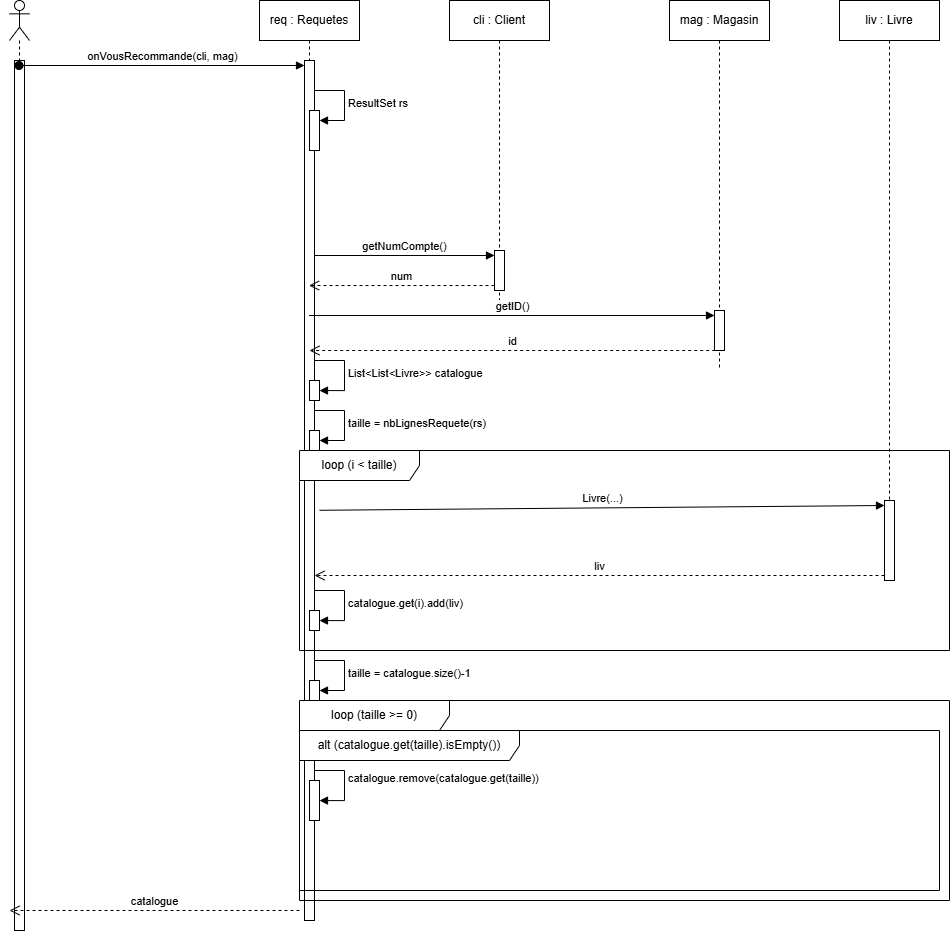

The diagram above was exported from draw.io. Its source (the exported page's mxGraphModel, read from the mxfile embedded in the PNG):
<mxGraphModel dx="1430" dy="771" grid="1" gridSize="10" guides="1" tooltips="1" connect="1" arrows="1" fold="1" page="1" pageScale="1" pageWidth="1654" pageHeight="2336" math="0" shadow="0">
  <root>
    <mxCell id="0" />
    <mxCell id="1" parent="0" />
    <mxCell id="2gM69rOEh6cRQ6p3o9Bn-2" value="req : Requetes" style="shape=umlLifeline;perimeter=lifelinePerimeter;whiteSpace=wrap;html=1;container=1;dropTarget=0;collapsible=0;recursiveResize=0;outlineConnect=0;portConstraint=eastwest;newEdgeStyle={&quot;curved&quot;:0,&quot;rounded&quot;:0};" vertex="1" parent="1">
      <mxGeometry x="270" y="40" width="100" height="920" as="geometry" />
    </mxCell>
    <mxCell id="2gM69rOEh6cRQ6p3o9Bn-13" value="" style="html=1;points=[[0,0,0,0,5],[0,1,0,0,-5],[1,0,0,0,5],[1,1,0,0,-5]];perimeter=orthogonalPerimeter;outlineConnect=0;targetShapes=umlLifeline;portConstraint=eastwest;newEdgeStyle={&quot;curved&quot;:0,&quot;rounded&quot;:0};" vertex="1" parent="2gM69rOEh6cRQ6p3o9Bn-2">
      <mxGeometry x="45" y="60" width="10" height="860" as="geometry" />
    </mxCell>
    <mxCell id="2gM69rOEh6cRQ6p3o9Bn-30" value="" style="html=1;points=[[0,0,0,0,5],[0,1,0,0,-5],[1,0,0,0,5],[1,1,0,0,-5]];perimeter=orthogonalPerimeter;outlineConnect=0;targetShapes=umlLifeline;portConstraint=eastwest;newEdgeStyle={&quot;curved&quot;:0,&quot;rounded&quot;:0};" vertex="1" parent="2gM69rOEh6cRQ6p3o9Bn-2">
      <mxGeometry x="50" y="380" width="10" height="20" as="geometry" />
    </mxCell>
    <mxCell id="2gM69rOEh6cRQ6p3o9Bn-31" value="List&amp;lt;List&amp;lt;Livre&amp;gt;&amp;gt; catalogue" style="html=1;align=left;spacingLeft=2;endArrow=block;rounded=0;edgeStyle=orthogonalEdgeStyle;curved=0;rounded=0;" edge="1" parent="2gM69rOEh6cRQ6p3o9Bn-2">
      <mxGeometry relative="1" as="geometry">
        <mxPoint x="55" y="360" as="sourcePoint" />
        <Array as="points">
          <mxPoint x="85" y="360" />
          <mxPoint x="85" y="390" />
        </Array>
        <mxPoint x="60" y="390.0588235294117" as="targetPoint" />
      </mxGeometry>
    </mxCell>
    <mxCell id="2gM69rOEh6cRQ6p3o9Bn-43" value="" style="html=1;points=[[0,0,0,0,5],[0,1,0,0,-5],[1,0,0,0,5],[1,1,0,0,-5]];perimeter=orthogonalPerimeter;outlineConnect=0;targetShapes=umlLifeline;portConstraint=eastwest;newEdgeStyle={&quot;curved&quot;:0,&quot;rounded&quot;:0};" vertex="1" parent="2gM69rOEh6cRQ6p3o9Bn-2">
      <mxGeometry x="50" y="110" width="10" height="40" as="geometry" />
    </mxCell>
    <mxCell id="2gM69rOEh6cRQ6p3o9Bn-44" value="ResultSet rs" style="html=1;align=left;spacingLeft=2;endArrow=block;rounded=0;edgeStyle=orthogonalEdgeStyle;curved=0;rounded=0;" edge="1" target="2gM69rOEh6cRQ6p3o9Bn-43" parent="2gM69rOEh6cRQ6p3o9Bn-2">
      <mxGeometry relative="1" as="geometry">
        <mxPoint x="55" y="90" as="sourcePoint" />
        <Array as="points">
          <mxPoint x="85" y="120" />
        </Array>
      </mxGeometry>
    </mxCell>
    <mxCell id="2gM69rOEh6cRQ6p3o9Bn-45" value="" style="html=1;points=[[0,0,0,0,5],[0,1,0,0,-5],[1,0,0,0,5],[1,1,0,0,-5]];perimeter=orthogonalPerimeter;outlineConnect=0;targetShapes=umlLifeline;portConstraint=eastwest;newEdgeStyle={&quot;curved&quot;:0,&quot;rounded&quot;:0};" vertex="1" parent="2gM69rOEh6cRQ6p3o9Bn-2">
      <mxGeometry x="50" y="680" width="10" height="20" as="geometry" />
    </mxCell>
    <mxCell id="2gM69rOEh6cRQ6p3o9Bn-46" value="taille = catalogue.size()-1" style="html=1;align=left;spacingLeft=2;endArrow=block;rounded=0;edgeStyle=orthogonalEdgeStyle;curved=0;rounded=0;" edge="1" target="2gM69rOEh6cRQ6p3o9Bn-45" parent="2gM69rOEh6cRQ6p3o9Bn-2">
      <mxGeometry relative="1" as="geometry">
        <mxPoint x="55" y="660" as="sourcePoint" />
        <Array as="points">
          <mxPoint x="85" y="690" />
        </Array>
      </mxGeometry>
    </mxCell>
    <mxCell id="2gM69rOEh6cRQ6p3o9Bn-47" value="" style="html=1;points=[[0,0,0,0,5],[0,1,0,0,-5],[1,0,0,0,5],[1,1,0,0,-5]];perimeter=orthogonalPerimeter;outlineConnect=0;targetShapes=umlLifeline;portConstraint=eastwest;newEdgeStyle={&quot;curved&quot;:0,&quot;rounded&quot;:0};" vertex="1" parent="2gM69rOEh6cRQ6p3o9Bn-2">
      <mxGeometry x="50" y="430" width="10" height="20" as="geometry" />
    </mxCell>
    <mxCell id="2gM69rOEh6cRQ6p3o9Bn-48" value="taille = nbLignesRequete(rs)" style="html=1;align=left;spacingLeft=2;endArrow=block;rounded=0;edgeStyle=orthogonalEdgeStyle;curved=0;rounded=0;" edge="1" target="2gM69rOEh6cRQ6p3o9Bn-47" parent="2gM69rOEh6cRQ6p3o9Bn-2">
      <mxGeometry relative="1" as="geometry">
        <mxPoint x="55" y="410" as="sourcePoint" />
        <Array as="points">
          <mxPoint x="85" y="440" />
        </Array>
      </mxGeometry>
    </mxCell>
    <mxCell id="2gM69rOEh6cRQ6p3o9Bn-3" value="cli : Client" style="shape=umlLifeline;perimeter=lifelinePerimeter;whiteSpace=wrap;html=1;container=1;dropTarget=0;collapsible=0;recursiveResize=0;outlineConnect=0;portConstraint=eastwest;newEdgeStyle={&quot;curved&quot;:0,&quot;rounded&quot;:0};" vertex="1" parent="1">
      <mxGeometry x="460" y="40" width="100" height="300" as="geometry" />
    </mxCell>
    <mxCell id="2gM69rOEh6cRQ6p3o9Bn-7" value="" style="html=1;points=[[0,0,0,0,5],[0,1,0,0,-5],[1,0,0,0,5],[1,1,0,0,-5]];perimeter=orthogonalPerimeter;outlineConnect=0;targetShapes=umlLifeline;portConstraint=eastwest;newEdgeStyle={&quot;curved&quot;:0,&quot;rounded&quot;:0};" vertex="1" parent="2gM69rOEh6cRQ6p3o9Bn-3">
      <mxGeometry x="45" y="250" width="10" height="40" as="geometry" />
    </mxCell>
    <mxCell id="2gM69rOEh6cRQ6p3o9Bn-4" value="mag : Magasin" style="shape=umlLifeline;perimeter=lifelinePerimeter;whiteSpace=wrap;html=1;container=1;dropTarget=0;collapsible=0;recursiveResize=0;outlineConnect=0;portConstraint=eastwest;newEdgeStyle={&quot;curved&quot;:0,&quot;rounded&quot;:0};" vertex="1" parent="1">
      <mxGeometry x="680" y="40" width="100" height="370" as="geometry" />
    </mxCell>
    <mxCell id="2gM69rOEh6cRQ6p3o9Bn-10" value="" style="html=1;points=[[0,0,0,0,5],[0,1,0,0,-5],[1,0,0,0,5],[1,1,0,0,-5]];perimeter=orthogonalPerimeter;outlineConnect=0;targetShapes=umlLifeline;portConstraint=eastwest;newEdgeStyle={&quot;curved&quot;:0,&quot;rounded&quot;:0};" vertex="1" parent="2gM69rOEh6cRQ6p3o9Bn-4">
      <mxGeometry x="45" y="310" width="10" height="40" as="geometry" />
    </mxCell>
    <mxCell id="2gM69rOEh6cRQ6p3o9Bn-6" value="" style="shape=umlLifeline;perimeter=lifelinePerimeter;whiteSpace=wrap;html=1;container=1;dropTarget=0;collapsible=0;recursiveResize=0;outlineConnect=0;portConstraint=eastwest;newEdgeStyle={&quot;curved&quot;:0,&quot;rounded&quot;:0};participant=umlActor;" vertex="1" parent="1">
      <mxGeometry x="20" y="40" width="20" height="930" as="geometry" />
    </mxCell>
    <mxCell id="2gM69rOEh6cRQ6p3o9Bn-25" value="" style="html=1;points=[[0,0,0,0,5],[0,1,0,0,-5],[1,0,0,0,5],[1,1,0,0,-5]];perimeter=orthogonalPerimeter;outlineConnect=0;targetShapes=umlLifeline;portConstraint=eastwest;newEdgeStyle={&quot;curved&quot;:0,&quot;rounded&quot;:0};" vertex="1" parent="2gM69rOEh6cRQ6p3o9Bn-6">
      <mxGeometry x="5" y="60" width="10" height="870" as="geometry" />
    </mxCell>
    <mxCell id="2gM69rOEh6cRQ6p3o9Bn-8" value="getNumCompte()" style="html=1;verticalAlign=bottom;endArrow=block;curved=0;rounded=0;entryX=0;entryY=0;entryDx=0;entryDy=5;" edge="1" target="2gM69rOEh6cRQ6p3o9Bn-7" parent="1" source="2gM69rOEh6cRQ6p3o9Bn-13">
      <mxGeometry relative="1" as="geometry">
        <mxPoint x="360" y="115" as="sourcePoint" />
      </mxGeometry>
    </mxCell>
    <mxCell id="2gM69rOEh6cRQ6p3o9Bn-9" value="num" style="html=1;verticalAlign=bottom;endArrow=open;dashed=1;endSize=8;curved=0;rounded=0;exitX=0;exitY=1;exitDx=0;exitDy=-5;" edge="1" source="2gM69rOEh6cRQ6p3o9Bn-7" parent="1" target="2gM69rOEh6cRQ6p3o9Bn-2">
      <mxGeometry relative="1" as="geometry">
        <mxPoint x="360" y="185" as="targetPoint" />
      </mxGeometry>
    </mxCell>
    <mxCell id="2gM69rOEh6cRQ6p3o9Bn-11" value="getID()" style="html=1;verticalAlign=bottom;endArrow=block;curved=0;rounded=0;entryX=0;entryY=0;entryDx=0;entryDy=5;" edge="1" target="2gM69rOEh6cRQ6p3o9Bn-10" parent="1" source="2gM69rOEh6cRQ6p3o9Bn-2">
      <mxGeometry relative="1" as="geometry">
        <mxPoint x="570" y="115" as="sourcePoint" />
      </mxGeometry>
    </mxCell>
    <mxCell id="2gM69rOEh6cRQ6p3o9Bn-12" value="id" style="html=1;verticalAlign=bottom;endArrow=open;dashed=1;endSize=8;curved=0;rounded=0;exitX=0;exitY=1;exitDx=0;exitDy=-5;" edge="1" parent="1">
      <mxGeometry relative="1" as="geometry">
        <mxPoint x="320.00352941176465" y="390" as="targetPoint" />
        <mxPoint x="725.68" y="390" as="sourcePoint" />
      </mxGeometry>
    </mxCell>
    <mxCell id="2gM69rOEh6cRQ6p3o9Bn-14" value="onVousRecommande(cli, mag)" style="html=1;verticalAlign=bottom;startArrow=oval;endArrow=block;startSize=8;curved=0;rounded=0;entryX=0;entryY=0;entryDx=0;entryDy=5;" edge="1" target="2gM69rOEh6cRQ6p3o9Bn-13" parent="1" source="2gM69rOEh6cRQ6p3o9Bn-6">
      <mxGeometry relative="1" as="geometry">
        <mxPoint x="240" y="105" as="sourcePoint" />
      </mxGeometry>
    </mxCell>
    <mxCell id="2gM69rOEh6cRQ6p3o9Bn-16" value="loop (i &amp;lt; taille)" style="shape=umlFrame;whiteSpace=wrap;html=1;pointerEvents=0;width=120;height=30;" vertex="1" parent="1">
      <mxGeometry x="310" y="490" width="650" height="200" as="geometry" />
    </mxCell>
    <mxCell id="2gM69rOEh6cRQ6p3o9Bn-18" value="liv : Livre" style="shape=umlLifeline;perimeter=lifelinePerimeter;whiteSpace=wrap;html=1;container=1;dropTarget=0;collapsible=0;recursiveResize=0;outlineConnect=0;portConstraint=eastwest;newEdgeStyle={&quot;curved&quot;:0,&quot;rounded&quot;:0};" vertex="1" parent="1">
      <mxGeometry x="850" y="40" width="100" height="550" as="geometry" />
    </mxCell>
    <mxCell id="2gM69rOEh6cRQ6p3o9Bn-27" value="" style="html=1;points=[[0,0,0,0,5],[0,1,0,0,-5],[1,0,0,0,5],[1,1,0,0,-5]];perimeter=orthogonalPerimeter;outlineConnect=0;targetShapes=umlLifeline;portConstraint=eastwest;newEdgeStyle={&quot;curved&quot;:0,&quot;rounded&quot;:0};" vertex="1" parent="2gM69rOEh6cRQ6p3o9Bn-18">
      <mxGeometry x="45" y="500" width="10" height="80" as="geometry" />
    </mxCell>
    <mxCell id="2gM69rOEh6cRQ6p3o9Bn-24" value="catalogue" style="html=1;verticalAlign=bottom;endArrow=open;dashed=1;endSize=8;curved=0;rounded=0;" edge="1" parent="1">
      <mxGeometry relative="1" as="geometry">
        <mxPoint x="310" y="950" as="sourcePoint" />
        <mxPoint x="20" y="950" as="targetPoint" />
      </mxGeometry>
    </mxCell>
    <mxCell id="2gM69rOEh6cRQ6p3o9Bn-28" value="Livre(...)" style="html=1;verticalAlign=bottom;endArrow=block;curved=0;rounded=0;entryX=0;entryY=0;entryDx=0;entryDy=5;exitX=1.5;exitY=0.523;exitDx=0;exitDy=0;exitPerimeter=0;" edge="1" target="2gM69rOEh6cRQ6p3o9Bn-27" parent="1" source="2gM69rOEh6cRQ6p3o9Bn-13">
      <mxGeometry relative="1" as="geometry">
        <mxPoint x="825" y="265" as="sourcePoint" />
        <Array as="points" />
      </mxGeometry>
    </mxCell>
    <mxCell id="2gM69rOEh6cRQ6p3o9Bn-29" value="liv" style="html=1;verticalAlign=bottom;endArrow=open;dashed=1;endSize=8;curved=0;rounded=0;exitX=0;exitY=1;exitDx=0;exitDy=-5;" edge="1" source="2gM69rOEh6cRQ6p3o9Bn-27" parent="1" target="2gM69rOEh6cRQ6p3o9Bn-13">
      <mxGeometry relative="1" as="geometry">
        <mxPoint x="320" y="575" as="targetPoint" />
        <Array as="points" />
      </mxGeometry>
    </mxCell>
    <mxCell id="2gM69rOEh6cRQ6p3o9Bn-32" value="" style="html=1;points=[[0,0,0,0,5],[0,1,0,0,-5],[1,0,0,0,5],[1,1,0,0,-5]];perimeter=orthogonalPerimeter;outlineConnect=0;targetShapes=umlLifeline;portConstraint=eastwest;newEdgeStyle={&quot;curved&quot;:0,&quot;rounded&quot;:0};" vertex="1" parent="1">
      <mxGeometry x="320" y="650" width="10" height="20" as="geometry" />
    </mxCell>
    <mxCell id="2gM69rOEh6cRQ6p3o9Bn-33" value="catalogue.get(i).add(liv)" style="html=1;align=left;spacingLeft=2;endArrow=block;rounded=0;edgeStyle=orthogonalEdgeStyle;curved=0;rounded=0;" edge="1" parent="1">
      <mxGeometry relative="1" as="geometry">
        <mxPoint x="325" y="630" as="sourcePoint" />
        <Array as="points">
          <mxPoint x="355" y="660" />
        </Array>
        <mxPoint x="330" y="660.0588235294117" as="targetPoint" />
      </mxGeometry>
    </mxCell>
    <mxCell id="2gM69rOEh6cRQ6p3o9Bn-34" value="loop (taille &amp;gt;= 0)" style="shape=umlFrame;whiteSpace=wrap;html=1;pointerEvents=0;width=150;height=30;" vertex="1" parent="1">
      <mxGeometry x="310" y="740" width="650" height="200" as="geometry" />
    </mxCell>
    <mxCell id="2gM69rOEh6cRQ6p3o9Bn-35" value="alt (catalogue.get(taille).isEmpty())" style="shape=umlFrame;whiteSpace=wrap;html=1;pointerEvents=0;width=220;height=30;" vertex="1" parent="1">
      <mxGeometry x="310" y="770" width="640" height="160" as="geometry" />
    </mxCell>
    <mxCell id="2gM69rOEh6cRQ6p3o9Bn-37" value="catalogue.remove(catalogue.get(taille))" style="html=1;align=left;spacingLeft=2;endArrow=block;rounded=0;edgeStyle=orthogonalEdgeStyle;curved=0;rounded=0;" edge="1" parent="1" source="2gM69rOEh6cRQ6p3o9Bn-36">
      <mxGeometry relative="1" as="geometry">
        <mxPoint x="325" y="810" as="sourcePoint" />
        <Array as="points">
          <mxPoint x="355" y="810" />
          <mxPoint x="355" y="840" />
        </Array>
        <mxPoint x="330" y="840.0588235294117" as="targetPoint" />
      </mxGeometry>
    </mxCell>
    <mxCell id="2gM69rOEh6cRQ6p3o9Bn-36" value="" style="html=1;points=[[0,0,0,0,5],[0,1,0,0,-5],[1,0,0,0,5],[1,1,0,0,-5]];perimeter=orthogonalPerimeter;outlineConnect=0;targetShapes=umlLifeline;portConstraint=eastwest;newEdgeStyle={&quot;curved&quot;:0,&quot;rounded&quot;:0};" vertex="1" parent="1">
      <mxGeometry x="320" y="820" width="10" height="40" as="geometry" />
    </mxCell>
  </root>
</mxGraphModel>